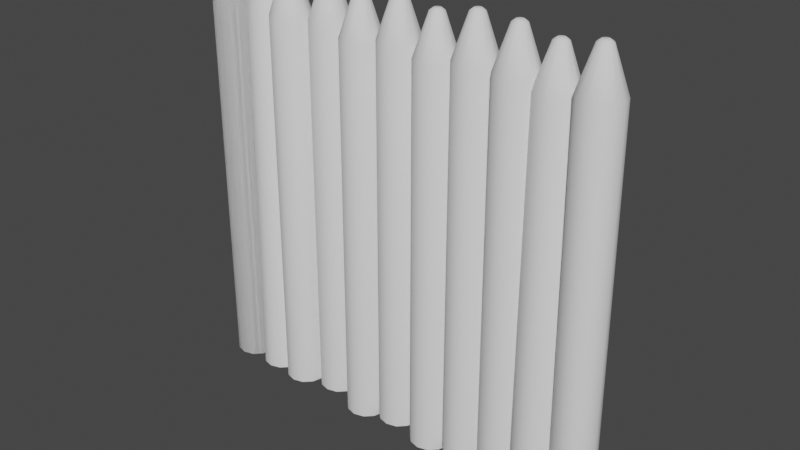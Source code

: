 # Source: Wood_Spike_Wall.blend  (saved by Blender 3.1.7; exported with 4.5.12 LTS)
import bpy
from mathutils import Matrix  # noqa: F401  (used for matrix-valued properties, if any)

bpy.ops.wm.read_factory_settings(use_empty=True)
scene = bpy.context.scene
scene.name = 'Scene'

# ---- collections
col_collection = bpy.data.collections.new('Collection'); scene.collection.children.link(col_collection)

# ---- node groups
ng_auto_smooth = bpy.data.node_groups.new('Auto Smooth', 'GeometryNodeTree')
_s = ng_auto_smooth.interface.new_socket(name='Geometry', in_out='OUTPUT', socket_type='NodeSocketGeometry')
_s = ng_auto_smooth.interface.new_socket(name='Geometry', in_out='INPUT', socket_type='NodeSocketGeometry')
_s = ng_auto_smooth.interface.new_socket(name='Angle', in_out='INPUT', socket_type='NodeSocketFloat')
_s.subtype = 'ANGLE'
_s.min_value = 0.0
_s.max_value = 3.142
ng_auto_smooth.is_modifier = True
_N = ng_auto_smooth.nodes; _L = ng_auto_smooth.links
n0 = _N.new('NodeGroupOutput'); n0.name = 'Group Output'; n0.location = (480, -100)
n1 = _N.new('NodeGroupInput'); n1.name = 'Group Input'; n1.location = (-420, -300)
n2 = _N.new('NodeGroupInput'); n2.name = 'Group Input.001'; n2.location = (-60, -100)
n3 = _N.new('GeometryNodeSetShadeSmooth'); n3.name = 'Set Shade Smooth'; n3.location = (120, -100)
n3.domain = 'EDGE'
n4 = _N.new('GeometryNodeSetShadeSmooth'); n4.name = 'Set Shade Smooth.001'; n4.location = (300, -100)
n5 = _N.new('GeometryNodeInputMeshEdgeAngle'); n5.name = 'Edge Angle'; n5.location = (-420, -220)
n6 = _N.new('GeometryNodeInputEdgeSmooth'); n6.name = 'Is Edge Smooth'; n6.location = (-60, -160)
n7 = _N.new('GeometryNodeInputShadeSmooth'); n7.name = 'Is Face Smooth'; n7.location = (-240, -340)
n8 = _N.new('FunctionNodeBooleanMath'); n8.name = 'Boolean Math'; n8.location = (-60, -220)
n9 = _N.new('FunctionNodeCompare'); n9.name = 'Compare'; n9.location = (-240, -180)
n9.operation = 'LESS_EQUAL'
_L.new(n5.outputs[0], n9.inputs[0])
_L.new(n4.outputs[0], n0.inputs[0])
_L.new(n1.outputs[1], n9.inputs[1])
_L.new(n9.outputs[0], n8.inputs[0])
_L.new(n7.outputs[0], n8.inputs[1])
_L.new(n2.outputs[0], n3.inputs[0])
_L.new(n6.outputs[0], n3.inputs[1])
_L.new(n3.outputs[0], n4.inputs[0])
_L.new(n8.outputs[0], n3.inputs[2])
n0.is_active_output = True

# ---- world
world_world = bpy.data.worlds.new('World'); scene.world = world_world
world_world.use_nodes = True; world_world.node_tree.nodes.clear()
_N = world_world.node_tree.nodes; _L = world_world.node_tree.links
n0 = _N.new('ShaderNodeOutputWorld'); n0.name = 'World Output'; n0.location = (300, 300)
n1 = _N.new('ShaderNodeBackground'); n1.name = 'Background'; n1.location = (10, 300)
n1.inputs[0].default_value = (0.05088, 0.05088, 0.05088, 1.0)
_L.new(n1.outputs[0], n0.inputs[0])
n0.is_active_output = True
world_world.color = (0.05088, 0.05088, 0.05088)
world_world.use_sun_shadow = False
world_world.sun_shadow_jitter_overblur = 0.0

# ---- meshes
me_cylinder_002 = bpy.data.meshes.new('Cylinder.002')
me_cylinder_002.from_pydata([(-9.279, 1.0, -1.0), (-9.279, 1.0, 17.48), (-8.779, 0.866, -1.0), (-8.779, 0.866, 17.48), (-8.413, 0.5, -1.0), (-8.413, 0.5, 17.48), (-8.279, -4.371e-08, -1.0), (-8.279, -4.371e-08, 17.48), (-8.413, -0.5, -1.0), (-8.413, -0.5, 17.48), (-8.779, -0.866, -1.0), (-8.779, -0.866, 17.48), (-9.279, -1.0, -1.0), (-9.279, -1.0, 17.48), (-9.779, -0.866, -1.0), (-9.779, -0.866, 17.48), (-10.15, -0.5, -1.0), (-10.15, -0.5, 17.48), (-10.28, 1.192e-08, -1.0), (-10.28, 1.192e-08, 17.48), (-10.15, 0.5, -1.0), (-10.15, 0.5, 17.48), (-9.779, 0.866, -1.0), (-9.779, 0.866, 17.48), (-9.114, 0.2872, 19.47), (-9.279, 0.3316, 19.47), (-8.992, 0.1658, 19.47), (-8.948, -3.283e-08, 19.47), (-8.992, -0.1658, 19.47), (-9.114, -0.2872, 19.47), (-9.279, -0.3316, 19.47), (-9.445, -0.2872, 19.47), (-9.566, -0.1658, 19.47), (-9.611, -1.438e-08, 19.47), (-9.566, 0.1658, 19.47), (-9.445, 0.2872, 19.47), (-9.196, 0.1449, 19.59), (-9.279, 0.1673, 19.59), (-9.134, 0.08364, 19.59), (-9.112, -2.335e-08, 19.59), (-9.134, -0.08364, 19.59), (-9.196, -0.1449, 19.59), (-9.279, -0.1673, 19.59), (-9.363, -0.1449, 19.59), (-9.424, -0.08364, 19.59), (-9.447, -1.405e-08, 19.59), (-9.424, 0.08364, 19.59), (-9.363, 0.1449, 19.59), (-9.279, 1.0, -1.0), (-9.279, 1.0, 17.48), (-8.779, 0.866, -1.0), (-8.779, 0.866, 17.48), (-8.413, 0.5, -1.0), (-8.413, 0.5, 17.48), (-8.279, -4.371e-08, -1.0), (-8.279, -4.371e-08, 17.48), (-8.413, -0.5, -1.0), (-8.413, -0.5, 17.48), (-8.779, -0.866, -1.0), (-8.779, -0.866, 17.48), (-9.279, -1.0, -1.0), (-9.279, -1.0, 17.48), (-9.779, -0.866, -1.0), (-9.779, -0.866, 17.48), (-10.15, -0.5, -1.0), (-10.15, -0.5, 17.48), (-10.28, 1.192e-08, -1.0), (-10.28, 1.192e-08, 17.48), (-10.15, 0.5, -1.0), (-10.15, 0.5, 17.48), (-9.779, 0.866, -1.0), (-9.779, 0.866, 17.48), (-9.114, 0.2872, 19.47), (-9.279, 0.3316, 19.47), (-8.992, 0.1658, 19.47), (-8.948, -3.283e-08, 19.47), (-8.992, -0.1658, 19.47), (-9.114, -0.2872, 19.47), (-9.279, -0.3316, 19.47), (-9.445, -0.2872, 19.47), (-9.566, -0.1658, 19.47), (-9.611, -1.438e-08, 19.47), (-9.566, 0.1658, 19.47), (-9.445, 0.2872, 19.47), (-7.314, 0.9687, -1.03), (-7.623, 1.535, 17.43), (-6.811, 0.8446, -1.018), (-7.12, 1.411, 17.45), (-6.438, 0.4861, -1.001), (-6.747, 1.053, 17.46), (-6.295, -0.01096, -0.9833), (-6.604, 0.5558, 17.48), (-6.419, -0.5133, -0.9699), (-6.728, 0.05354, 17.5), (-6.778, -0.8863, -0.9645), (-7.087, -0.3195, 17.5), (-7.275, -1.03, -0.9684), (-7.584, -0.4632, 17.5), (-7.778, -0.906, -0.9806), (-8.087, -0.3392, 17.48), (-8.151, -0.5474, -0.9978), (-8.46, 0.01939, 17.47), (-8.294, -0.05039, -1.016), (-8.603, 0.5164, 17.45), (-8.17, 0.4519, -1.029), (-8.479, 1.019, 17.44), (-7.811, 0.8249, -1.034), (-8.12, 1.392, 17.43), (-7.477, 0.8876, 19.46), (-7.643, 0.9288, 19.45), (-7.353, 0.7687, 19.46), (-7.305, 0.6039, 19.47), (-7.347, 0.4374, 19.47), (-7.466, 0.3137, 19.47), (-7.63, 0.266, 19.47), (-7.797, 0.3072, 19.47), (-7.921, 0.426, 19.46), (-7.968, 0.5909, 19.46), (-7.927, 0.7574, 19.45), (-7.808, 0.8811, 19.45), (-7.558, 0.7475, 19.58), (-7.642, 0.7683, 19.58), (-7.496, 0.6875, 19.58), (-7.472, 0.6044, 19.58), (-7.492, 0.5204, 19.59), (-7.552, 0.458, 19.59), (-7.636, 0.4339, 19.59), (-7.72, 0.4547, 19.59), (-7.782, 0.5147, 19.58), (-7.806, 0.5978, 19.58), (-7.785, 0.6818, 19.58), (-7.725, 0.7442, 19.58), (-5.537, 0.8513, -1.0), (-5.537, 0.8513, 17.48), (-5.037, 0.7173, -1.0), (-5.037, 0.7173, 17.48), (-4.671, 0.3513, -1.0), (-4.671, 0.3513, 17.48), (-4.537, -0.1487, -1.0), (-4.537, -0.1487, 17.48), (-4.671, -0.6487, -1.0), (-4.671, -0.6487, 17.48), (-5.037, -1.015, -1.0), (-5.037, -1.015, 17.48), (-5.537, -1.149, -1.0), (-5.537, -1.149, 17.48), (-6.037, -1.015, -1.0), (-6.037, -1.015, 17.48), (-6.403, -0.6487, -1.0), (-6.403, -0.6487, 17.48), (-6.537, -0.1487, -1.0), (-6.537, -0.1487, 17.48), (-6.403, 0.3513, -1.0), (-6.403, 0.3513, 17.48), (-6.037, 0.7173, -1.0), (-6.037, 0.7173, 17.48), (-5.371, 0.1384, 19.47), (-5.537, 0.1829, 19.47), (-5.25, 0.01707, 19.47), (-5.205, -0.1487, 19.47), (-5.25, -0.3145, 19.47), (-5.371, -0.4359, 19.47), (-5.537, -0.4803, 19.47), (-5.703, -0.4359, 19.47), (-5.824, -0.3145, 19.47), (-5.868, -0.1487, 19.47), (-5.824, 0.01707, 19.47), (-5.703, 0.1384, 19.47), (-5.453, -0.003857, 19.59), (-5.537, 0.01855, 19.59), (-5.392, -0.06509, 19.59), (-5.369, -0.1487, 19.59), (-5.392, -0.2324, 19.59), (-5.453, -0.2936, 19.59), (-5.537, -0.316, 19.59), (-5.62, -0.2936, 19.59), (-5.682, -0.2324, 19.59), (-5.704, -0.1487, 19.59), (-5.682, -0.06509, 19.59), (-5.62, -0.003857, 19.59), (-3.671, 1.324, -1.0), (-3.671, 1.324, 17.48), (-3.171, 1.19, -1.0), (-3.171, 1.19, 17.48), (-2.805, 0.8241, -1.0), (-2.805, 0.8241, 17.48), (-2.671, 0.3241, -1.0), (-2.671, 0.3241, 17.48), (-2.805, -0.1759, -1.0), (-2.805, -0.1759, 17.48), (-3.171, -0.5419, -1.0), (-3.171, -0.5419, 17.48), (-3.671, -0.6759, -1.0), (-3.671, -0.6759, 17.48), (-4.171, -0.5419, -1.0), (-4.171, -0.5419, 17.48), (-4.537, -0.1759, -1.0), (-4.537, -0.1759, 17.48), (-4.671, 0.3241, -1.0), (-4.671, 0.3241, 17.48), (-4.537, 0.8241, -1.0), (-4.537, 0.8241, 17.48), (-4.171, 1.19, -1.0), (-4.171, 1.19, 17.48), (-3.505, 0.6113, 19.47), (-3.671, 0.6557, 19.47), (-3.384, 0.4899, 19.47), (-3.339, 0.3241, 19.47), (-3.384, 0.1583, 19.47), (-3.505, 0.03695, 19.47), (-3.671, -0.007476, 19.47), (-3.837, 0.03695, 19.47), (-3.958, 0.1583, 19.47), (-4.003, 0.3241, 19.47), (-3.958, 0.4899, 19.47), (-3.837, 0.6113, 19.47), (-3.587, 0.469, 19.59), (-3.671, 0.4914, 19.59), (-3.526, 0.4078, 19.59), (-3.504, 0.3241, 19.59), (-3.526, 0.2405, 19.59), (-3.587, 0.1792, 19.59), (-3.671, 0.1568, 19.59), (-3.755, 0.1792, 19.59), (-3.816, 0.2405, 19.59), (-3.838, 0.3241, 19.59), (-3.816, 0.4078, 19.59), (-3.755, 0.469, 19.59), (-1.622, 1.0, -1.328), (-1.622, 1.0, 17.15), (-1.122, 0.866, -1.328), (-1.122, 0.866, 17.15), (-0.7565, 0.5, -1.328), (-0.7565, 0.5, 17.15), (-0.6225, -4.371e-08, -1.328), (-0.6225, -4.371e-08, 17.15), (-0.7565, -0.5, -1.328), (-0.7565, -0.5, 17.15), (-1.122, -0.866, -1.328), (-1.122, -0.866, 17.15), (-1.622, -1.0, -1.328), (-1.622, -1.0, 17.15), (-2.122, -0.866, -1.328), (-2.122, -0.866, 17.15), (-2.489, -0.5, -1.328), (-2.489, -0.5, 17.15), (-2.622, 1.192e-08, -1.328), (-2.622, 1.192e-08, 17.15), (-2.489, 0.5, -1.328), (-2.489, 0.5, 17.15), (-2.122, 0.866, -1.328), (-2.122, 0.866, 17.15), (-1.457, 0.2872, 19.15), (-1.622, 0.3316, 19.15), (-1.335, 0.1658, 19.15), (-1.291, -3.283e-08, 19.15), (-1.335, -0.1658, 19.15), (-1.457, -0.2872, 19.15), (-1.622, -0.3316, 19.15), (-1.788, -0.2872, 19.15), (-1.91, -0.1658, 19.15), (-1.954, -1.438e-08, 19.15), (-1.91, 0.1658, 19.15), (-1.788, 0.2872, 19.15), (-1.539, 0.1449, 19.27), (-1.622, 0.1673, 19.27), (-1.478, 0.08364, 19.27), (-1.455, -2.335e-08, 19.27), (-1.478, -0.08364, 19.27), (-1.539, -0.1449, 19.27), (-1.622, -0.1673, 19.27), (-1.706, -0.1449, 19.27), (-1.767, -0.08364, 19.27), (-1.79, -1.405e-08, 19.27), (-1.767, 0.08364, 19.27), (-1.706, 0.1449, 19.27), (0.3628, 1.08, -1.0), (0.3628, 1.08, 17.48), (0.8628, 0.9463, -1.0), (0.8628, 0.9463, 17.48), (1.229, 0.5802, -1.0), (1.229, 0.5802, 17.48), (1.363, 0.08025, -1.0), (1.363, 0.08025, 17.48), (1.229, -0.4198, -1.0), (1.229, -0.4198, 17.48), (0.8628, -0.7858, -1.0), (0.8628, -0.7858, 17.48), (0.3628, -0.9198, -1.0), (0.3628, -0.9198, 17.48), (-0.1372, -0.7858, -1.0), (-0.1372, -0.7858, 17.48), (-0.5033, -0.4198, -1.0), (-0.5033, -0.4198, 17.48), (-0.6372, 0.08025, -1.0), (-0.6372, 0.08025, 17.48), (-0.5033, 0.5802, -1.0), (-0.5033, 0.5802, 17.48), (-0.1372, 0.9463, -1.0), (-0.1372, 0.9463, 17.48), (0.5286, 0.3674, 19.47), (0.3628, 0.4118, 19.47), (0.6499, 0.246, 19.47), (0.6944, 0.08025, 19.47), (0.6499, -0.08555, 19.47), (0.5286, -0.2069, 19.47), (0.3628, -0.2513, 19.47), (0.197, -0.2069, 19.47), (0.07561, -0.08554, 19.47), (0.03119, 0.08025, 19.47), (0.07561, 0.246, 19.47), (0.197, 0.3674, 19.47), (0.4464, 0.2251, 19.59), (0.3628, 0.2475, 19.59), (0.5076, 0.1639, 19.59), (0.5301, 0.08025, 19.59), (0.5076, -0.00339, 19.59), (0.4464, -0.06462, 19.59), (0.3628, -0.08703, 19.59), (0.2791, -0.06462, 19.59), (0.2179, -0.00339, 19.59), (0.1955, 0.08025, 19.59), (0.2179, 0.1639, 19.59), (0.2791, 0.2251, 19.59), (2.31, 1.0, -1.355), (2.31, 1.0, 17.12), (2.81, 0.866, -1.355), (2.81, 0.866, 17.12), (3.176, 0.5, -1.355), (3.176, 0.5, 17.12), (3.31, -4.371e-08, -1.355), (3.31, -4.371e-08, 17.12), (3.176, -0.5, -1.355), (3.176, -0.5, 17.12), (2.81, -0.866, -1.355), (2.81, -0.866, 17.12), (2.31, -1.0, -1.355), (2.31, -1.0, 17.12), (1.81, -0.866, -1.355), (1.81, -0.866, 17.12), (1.444, -0.5, -1.355), (1.444, -0.5, 17.12), (1.31, 1.192e-08, -1.355), (1.31, 1.192e-08, 17.12), (1.444, 0.5, -1.355), (1.444, 0.5, 17.12), (1.81, 0.866, -1.355), (1.81, 0.866, 17.12), (2.475, 0.2872, 19.12), (2.31, 0.3316, 19.12), (2.597, 0.1658, 19.12), (2.641, -3.283e-08, 19.12), (2.597, -0.1658, 19.12), (2.475, -0.2872, 19.12), (2.31, -0.3316, 19.12), (2.144, -0.2872, 19.12), (2.023, -0.1658, 19.12), (1.978, -1.438e-08, 19.12), (2.023, 0.1658, 19.12), (2.144, 0.2872, 19.12), (2.393, 0.1449, 19.24), (2.31, 0.1673, 19.24), (2.455, 0.08364, 19.24), (2.477, -2.335e-08, 19.24), (2.455, -0.08364, 19.24), (2.393, -0.1449, 19.24), (2.31, -0.1673, 19.24), (2.226, -0.1449, 19.24), (2.165, -0.08364, 19.24), (2.142, -1.405e-08, 19.24), (2.165, 0.08364, 19.24), (2.226, 0.1449, 19.24), (4.232, 1.0, -1.0), (4.232, 1.0, 17.48), (4.732, 0.866, -1.0), (4.732, 0.866, 17.48), (5.098, 0.5, -1.0), (5.098, 0.5, 17.48), (5.232, -4.371e-08, -1.0), (5.232, -4.371e-08, 17.48), (5.098, -0.5, -1.0), (5.098, -0.5, 17.48), (4.732, -0.866, -1.0), (4.732, -0.866, 17.48), (4.232, -1.0, -1.0), (4.232, -1.0, 17.48), (3.732, -0.866, -1.0), (3.732, -0.866, 17.48), (3.366, -0.5, -1.0), (3.366, -0.5, 17.48), (3.232, 1.192e-08, -1.0), (3.232, 1.192e-08, 17.48), (3.366, 0.5, -1.0), (3.366, 0.5, 17.48), (3.732, 0.866, -1.0), (3.732, 0.866, 17.48), (4.398, 0.2872, 19.47), (4.232, 0.3316, 19.47), (4.519, 0.1658, 19.47), (4.564, -3.283e-08, 19.47), (4.519, -0.1658, 19.47), (4.398, -0.2872, 19.47), (4.232, -0.3316, 19.47), (4.066, -0.2872, 19.47), (3.945, -0.1658, 19.47), (3.9, -1.438e-08, 19.47), (3.945, 0.1658, 19.47), (4.066, 0.2872, 19.47), (4.316, 0.1449, 19.59), (4.232, 0.1673, 19.59), (4.377, 0.08364, 19.59), (4.399, -2.335e-08, 19.59), (4.377, -0.08364, 19.59), (4.316, -0.1449, 19.59), (4.232, -0.1673, 19.59), (4.148, -0.1449, 19.59), (4.087, -0.08364, 19.59), (4.065, -1.405e-08, 19.59), (4.087, 0.08364, 19.59), (4.148, 0.1449, 19.59), (6.102, 1.128, -0.9845), (6.252, 0.842, 17.49), (6.601, 0.9889, -0.9907), (6.751, 0.7032, 17.48), (6.963, 0.6194, -0.9993), (7.113, 0.3337, 17.47), (7.092, 0.1181, -1.008), (7.242, -0.1675, 17.47), (6.953, -0.3805, -1.015), (7.104, -0.6662, 17.46), (6.584, -0.7429, -1.017), (6.734, -1.029, 17.46), (6.082, -0.872, -1.015), (6.233, -1.158, 17.46), (5.584, -0.7332, -1.009), (5.734, -1.019, 17.46), (5.221, -0.3637, -1.0), (5.372, -0.6494, 17.47), (5.092, 0.1375, -0.9916), (5.243, -0.1482, 17.48), (5.231, 0.6361, -0.985), (5.381, 0.3504, 17.49), (5.601, 0.9985, -0.9824), (5.751, 0.7129, 17.49), (6.427, 0.09677, 19.47), (6.262, 0.1428, 19.48), (6.547, -0.02575, 19.47), (6.59, -0.1919, 19.47), (6.544, -0.3573, 19.47), (6.422, -0.4775, 19.46), (6.255, -0.5203, 19.47), (6.09, -0.4743, 19.47), (5.97, -0.3517, 19.47), (5.927, -0.1855, 19.47), (5.973, -0.0202, 19.48), (6.096, 0.09998, 19.48), (6.345, -0.04657, 19.59), (6.261, -0.02336, 19.59), (6.405, -0.1084, 19.59), (6.427, -0.1922, 19.59), (6.404, -0.2756, 19.59), (6.342, -0.3363, 19.59), (6.258, -0.3579, 19.59), (6.175, -0.3346, 19.59), (6.114, -0.2728, 19.59), (6.092, -0.189, 19.59), (6.116, -0.1056, 19.59), (6.177, -0.04495, 19.59), (7.935, 1.0, -1.398), (7.935, 1.0, 17.08), (8.435, 0.866, -1.398), (8.435, 0.866, 17.08), (8.801, 0.5, -1.398), (8.801, 0.5, 17.08), (8.935, -4.371e-08, -1.398), (8.935, -4.371e-08, 17.08), (8.801, -0.5, -1.398), (8.801, -0.5, 17.08), (8.435, -0.866, -1.398), (8.435, -0.866, 17.08), (7.935, -1.0, -1.398), (7.935, -1.0, 17.08), (7.435, -0.866, -1.398), (7.435, -0.866, 17.08), (7.069, -0.5, -1.398), (7.069, -0.5, 17.08), (6.935, 1.192e-08, -1.398), (6.935, 1.192e-08, 17.08), (7.069, 0.5, -1.398), (7.069, 0.5, 17.08), (7.435, 0.866, -1.398), (7.435, 0.866, 17.08), (8.101, 0.2872, 19.08), (7.935, 0.3316, 19.08), (8.223, 0.1658, 19.08), (8.267, -3.283e-08, 19.08), (8.223, -0.1658, 19.08), (8.101, -0.2872, 19.08), (7.935, -0.3316, 19.08), (7.77, -0.2872, 19.08), (7.648, -0.1658, 19.08), (7.604, -1.438e-08, 19.08), (7.648, 0.1658, 19.08), (7.77, 0.2872, 19.08), (8.019, 0.1449, 19.2), (7.935, 0.1673, 19.2), (8.08, 0.08364, 19.2), (8.103, -2.335e-08, 19.2), (8.08, -0.08364, 19.2), (8.019, -0.1449, 19.2), (7.935, -0.1673, 19.2), (7.852, -0.1449, 19.2), (7.791, -0.08364, 19.2), (7.768, -1.405e-08, 19.2), (7.791, 0.08364, 19.2), (7.852, 0.1449, 19.2), (9.925, 1.049, -0.9844), (9.888, 0.7636, 17.49), (10.42, 0.9023, -0.9857), (10.38, 0.6169, 17.49), (10.78, 0.527, -0.9907), (10.74, 0.2416, 17.48), (10.9, 0.02381, -0.9983), (10.86, -0.2616, 17.48), (10.75, -0.4725, -1.006), (10.72, -0.7579, 17.47), (10.38, -0.829, -1.012), (10.34, -1.114, 17.46), (9.874, -0.9501, -1.015), (9.837, -1.235, 17.46), (9.378, -0.8034, -1.014), (9.341, -1.089, 17.46), (9.021, -0.4281, -1.009), (8.984, -0.7135, 17.47), (8.9, 0.07511, -1.001), (8.863, -0.2103, 17.47), (9.047, 0.5714, -0.9935), (9.01, 0.286, 17.48), (9.422, 0.9279, -0.9873), (9.385, 0.6425, 17.49), (10.03, 0.01599, 19.48), (9.867, 0.06465, 19.48), (10.15, -0.1084, 19.47), (10.19, -0.2753, 19.47), (10.14, -0.4399, 19.47), (10.02, -0.5581, 19.47), (9.85, -0.5982, 19.47), (9.686, -0.5496, 19.47), (9.567, -0.4251, 19.47), (9.527, -0.2583, 19.47), (9.576, -0.0937, 19.47), (9.7, 0.0245, 19.48), (9.946, -0.126, 19.59), (9.863, -0.1014, 19.59), (10.01, -0.1888, 19.59), (10.03, -0.2729, 19.59), (10.0, -0.356, 19.59), (9.938, -0.4156, 19.59), (9.854, -0.4359, 19.59), (9.771, -0.4113, 19.59), (9.712, -0.3485, 19.59), (9.691, -0.2644, 19.59), (9.716, -0.1813, 19.59), (9.779, -0.1217, 19.59)], [], [(0, 1, 3, 2), (2, 3, 5, 4), (4, 5, 7, 6), (6, 7, 9, 8), (8, 9, 11, 10), (10, 11, 13, 12), (12, 13, 15, 14), (14, 15, 17, 16), (16, 17, 19, 18), (18, 19, 21, 20), (15, 13, 30, 31), (20, 21, 23, 22), (22, 23, 1, 0), (0, 2, 4, 6, 8, 10, 12, 14, 16, 18, 20, 22), (24, 25, 37, 36), (13, 11, 29, 30), (11, 9, 28, 29), (9, 7, 27, 28), (1, 23, 35, 25), (3, 1, 25, 24), (7, 5, 26, 27), (23, 21, 34, 35), (5, 3, 24, 26), (21, 19, 33, 34), (19, 17, 32, 33), (17, 15, 31, 32), (36, 37, 47, 46, 45, 44, 43, 42, 41, 40, 39, 38), (32, 31, 43, 44), (29, 28, 40, 41), (25, 35, 47, 37), (26, 24, 36, 38), (33, 32, 44, 45), (30, 29, 41, 42), (27, 26, 38, 39), (34, 33, 45, 46), (31, 30, 42, 43), (28, 27, 39, 40), (35, 34, 46, 47), (48, 49, 51, 50), (50, 51, 53, 52), (52, 53, 55, 54), (54, 55, 57, 56), (56, 57, 59, 58), (58, 59, 61, 60), (60, 61, 63, 62), (62, 63, 65, 64), (64, 65, 67, 66), (66, 67, 69, 68), (63, 61, 78, 79), (68, 69, 71, 70), (70, 71, 49, 48), (48, 50, 52, 54, 56, 58, 60, 62, 64, 66, 68, 70), (72, 73, 83, 82, 81, 80, 79, 78, 77, 76, 75, 74), (61, 59, 77, 78), (59, 57, 76, 77), (57, 55, 75, 76), (49, 71, 83, 73), (51, 49, 73, 72), (55, 53, 74, 75), (71, 69, 82, 83), (53, 51, 72, 74), (69, 67, 81, 82), (67, 65, 80, 81), (65, 63, 79, 80), (84, 85, 87, 86), (86, 87, 89, 88), (88, 89, 91, 90), (90, 91, 93, 92), (92, 93, 95, 94), (94, 95, 97, 96), (96, 97, 99, 98), (98, 99, 101, 100), (100, 101, 103, 102), (102, 103, 105, 104), (99, 97, 114, 115), (104, 105, 107, 106), (106, 107, 85, 84), (84, 86, 88, 90, 92, 94, 96, 98, 100, 102, 104, 106), (108, 109, 121, 120), (97, 95, 113, 114), (95, 93, 112, 113), (93, 91, 111, 112), (85, 107, 119, 109), (87, 85, 109, 108), (91, 89, 110, 111), (107, 105, 118, 119), (89, 87, 108, 110), (105, 103, 117, 118), (103, 101, 116, 117), (101, 99, 115, 116), (120, 121, 131, 130, 129, 128, 127, 126, 125, 124, 123, 122), (116, 115, 127, 128), (113, 112, 124, 125), (109, 119, 131, 121), (110, 108, 120, 122), (117, 116, 128, 129), (114, 113, 125, 126), (111, 110, 122, 123), (118, 117, 129, 130), (115, 114, 126, 127), (112, 111, 123, 124), (119, 118, 130, 131), (132, 133, 135, 134), (134, 135, 137, 136), (136, 137, 139, 138), (138, 139, 141, 140), (140, 141, 143, 142), (142, 143, 145, 144), (144, 145, 147, 146), (146, 147, 149, 148), (148, 149, 151, 150), (150, 151, 153, 152), (147, 145, 162, 163), (152, 153, 155, 154), (154, 155, 133, 132), (132, 134, 136, 138, 140, 142, 144, 146, 148, 150, 152, 154), (156, 157, 169, 168), (145, 143, 161, 162), (143, 141, 160, 161), (141, 139, 159, 160), (133, 155, 167, 157), (135, 133, 157, 156), (139, 137, 158, 159), (155, 153, 166, 167), (137, 135, 156, 158), (153, 151, 165, 166), (151, 149, 164, 165), (149, 147, 163, 164), (168, 169, 179, 178, 177, 176, 175, 174, 173, 172, 171, 170), (164, 163, 175, 176), (161, 160, 172, 173), (157, 167, 179, 169), (158, 156, 168, 170), (165, 164, 176, 177), (162, 161, 173, 174), (159, 158, 170, 171), (166, 165, 177, 178), (163, 162, 174, 175), (160, 159, 171, 172), (167, 166, 178, 179), (180, 181, 183, 182), (182, 183, 185, 184), (184, 185, 187, 186), (186, 187, 189, 188), (188, 189, 191, 190), (190, 191, 193, 192), (192, 193, 195, 194), (194, 195, 197, 196), (196, 197, 199, 198), (198, 199, 201, 200), (195, 193, 210, 211), (200, 201, 203, 202), (202, 203, 181, 180), (180, 182, 184, 186, 188, 190, 192, 194, 196, 198, 200, 202), (204, 205, 217, 216), (193, 191, 209, 210), (191, 189, 208, 209), (189, 187, 207, 208), (181, 203, 215, 205), (183, 181, 205, 204), (187, 185, 206, 207), (203, 201, 214, 215), (185, 183, 204, 206), (201, 199, 213, 214), (199, 197, 212, 213), (197, 195, 211, 212), (216, 217, 227, 226, 225, 224, 223, 222, 221, 220, 219, 218), (212, 211, 223, 224), (209, 208, 220, 221), (205, 215, 227, 217), (206, 204, 216, 218), (213, 212, 224, 225), (210, 209, 221, 222), (207, 206, 218, 219), (214, 213, 225, 226), (211, 210, 222, 223), (208, 207, 219, 220), (215, 214, 226, 227), (228, 229, 231, 230), (230, 231, 233, 232), (232, 233, 235, 234), (234, 235, 237, 236), (236, 237, 239, 238), (238, 239, 241, 240), (240, 241, 243, 242), (242, 243, 245, 244), (244, 245, 247, 246), (246, 247, 249, 248), (243, 241, 258, 259), (248, 249, 251, 250), (250, 251, 229, 228), (228, 230, 232, 234, 236, 238, 240, 242, 244, 246, 248, 250), (252, 253, 265, 264), (241, 239, 257, 258), (239, 237, 256, 257), (237, 235, 255, 256), (229, 251, 263, 253), (231, 229, 253, 252), (235, 233, 254, 255), (251, 249, 262, 263), (233, 231, 252, 254), (249, 247, 261, 262), (247, 245, 260, 261), (245, 243, 259, 260), (264, 265, 275, 274, 273, 272, 271, 270, 269, 268, 267, 266), (260, 259, 271, 272), (257, 256, 268, 269), (253, 263, 275, 265), (254, 252, 264, 266), (261, 260, 272, 273), (258, 257, 269, 270), (255, 254, 266, 267), (262, 261, 273, 274), (259, 258, 270, 271), (256, 255, 267, 268), (263, 262, 274, 275), (276, 277, 279, 278), (278, 279, 281, 280), (280, 281, 283, 282), (282, 283, 285, 284), (284, 285, 287, 286), (286, 287, 289, 288), (288, 289, 291, 290), (290, 291, 293, 292), (292, 293, 295, 294), (294, 295, 297, 296), (291, 289, 306, 307), (296, 297, 299, 298), (298, 299, 277, 276), (276, 278, 280, 282, 284, 286, 288, 290, 292, 294, 296, 298), (300, 301, 313, 312), (289, 287, 305, 306), (287, 285, 304, 305), (285, 283, 303, 304), (277, 299, 311, 301), (279, 277, 301, 300), (283, 281, 302, 303), (299, 297, 310, 311), (281, 279, 300, 302), (297, 295, 309, 310), (295, 293, 308, 309), (293, 291, 307, 308), (312, 313, 323, 322, 321, 320, 319, 318, 317, 316, 315, 314), (308, 307, 319, 320), (305, 304, 316, 317), (301, 311, 323, 313), (302, 300, 312, 314), (309, 308, 320, 321), (306, 305, 317, 318), (303, 302, 314, 315), (310, 309, 321, 322), (307, 306, 318, 319), (304, 303, 315, 316), (311, 310, 322, 323), (324, 325, 327, 326), (326, 327, 329, 328), (328, 329, 331, 330), (330, 331, 333, 332), (332, 333, 335, 334), (334, 335, 337, 336), (336, 337, 339, 338), (338, 339, 341, 340), (340, 341, 343, 342), (342, 343, 345, 344), (339, 337, 354, 355), (344, 345, 347, 346), (346, 347, 325, 324), (324, 326, 328, 330, 332, 334, 336, 338, 340, 342, 344, 346), (348, 349, 361, 360), (337, 335, 353, 354), (335, 333, 352, 353), (333, 331, 351, 352), (325, 347, 359, 349), (327, 325, 349, 348), (331, 329, 350, 351), (347, 345, 358, 359), (329, 327, 348, 350), (345, 343, 357, 358), (343, 341, 356, 357), (341, 339, 355, 356), (360, 361, 371, 370, 369, 368, 367, 366, 365, 364, 363, 362), (356, 355, 367, 368), (353, 352, 364, 365), (349, 359, 371, 361), (350, 348, 360, 362), (357, 356, 368, 369), (354, 353, 365, 366), (351, 350, 362, 363), (358, 357, 369, 370), (355, 354, 366, 367), (352, 351, 363, 364), (359, 358, 370, 371), (372, 373, 375, 374), (374, 375, 377, 376), (376, 377, 379, 378), (378, 379, 381, 380), (380, 381, 383, 382), (382, 383, 385, 384), (384, 385, 387, 386), (386, 387, 389, 388), (388, 389, 391, 390), (390, 391, 393, 392), (387, 385, 402, 403), (392, 393, 395, 394), (394, 395, 373, 372), (372, 374, 376, 378, 380, 382, 384, 386, 388, 390, 392, 394), (396, 397, 409, 408), (385, 383, 401, 402), (383, 381, 400, 401), (381, 379, 399, 400), (373, 395, 407, 397), (375, 373, 397, 396), (379, 377, 398, 399), (395, 393, 406, 407), (377, 375, 396, 398), (393, 391, 405, 406), (391, 389, 404, 405), (389, 387, 403, 404), (408, 409, 419, 418, 417, 416, 415, 414, 413, 412, 411, 410), (404, 403, 415, 416), (401, 400, 412, 413), (397, 407, 419, 409), (398, 396, 408, 410), (405, 404, 416, 417), (402, 401, 413, 414), (399, 398, 410, 411), (406, 405, 417, 418), (403, 402, 414, 415), (400, 399, 411, 412), (407, 406, 418, 419), (420, 421, 423, 422), (422, 423, 425, 424), (424, 425, 427, 426), (426, 427, 429, 428), (428, 429, 431, 430), (430, 431, 433, 432), (432, 433, 435, 434), (434, 435, 437, 436), (436, 437, 439, 438), (438, 439, 441, 440), (435, 433, 450, 451), (440, 441, 443, 442), (442, 443, 421, 420), (420, 422, 424, 426, 428, 430, 432, 434, 436, 438, 440, 442), (444, 445, 457, 456), (433, 431, 449, 450), (431, 429, 448, 449), (429, 427, 447, 448), (421, 443, 455, 445), (423, 421, 445, 444), (427, 425, 446, 447), (443, 441, 454, 455), (425, 423, 444, 446), (441, 439, 453, 454), (439, 437, 452, 453), (437, 435, 451, 452), (456, 457, 467, 466, 465, 464, 463, 462, 461, 460, 459, 458), (452, 451, 463, 464), (449, 448, 460, 461), (445, 455, 467, 457), (446, 444, 456, 458), (453, 452, 464, 465), (450, 449, 461, 462), (447, 446, 458, 459), (454, 453, 465, 466), (451, 450, 462, 463), (448, 447, 459, 460), (455, 454, 466, 467), (468, 469, 471, 470), (470, 471, 473, 472), (472, 473, 475, 474), (474, 475, 477, 476), (476, 477, 479, 478), (478, 479, 481, 480), (480, 481, 483, 482), (482, 483, 485, 484), (484, 485, 487, 486), (486, 487, 489, 488), (483, 481, 498, 499), (488, 489, 491, 490), (490, 491, 469, 468), (468, 470, 472, 474, 476, 478, 480, 482, 484, 486, 488, 490), (492, 493, 505, 504), (481, 479, 497, 498), (479, 477, 496, 497), (477, 475, 495, 496), (469, 491, 503, 493), (471, 469, 493, 492), (475, 473, 494, 495), (491, 489, 502, 503), (473, 471, 492, 494), (489, 487, 501, 502), (487, 485, 500, 501), (485, 483, 499, 500), (504, 505, 515, 514, 513, 512, 511, 510, 509, 508, 507, 506), (500, 499, 511, 512), (497, 496, 508, 509), (493, 503, 515, 505), (494, 492, 504, 506), (501, 500, 512, 513), (498, 497, 509, 510), (495, 494, 506, 507), (502, 501, 513, 514), (499, 498, 510, 511), (496, 495, 507, 508), (503, 502, 514, 515), (516, 517, 519, 518), (518, 519, 521, 520), (520, 521, 523, 522), (522, 523, 525, 524), (524, 525, 527, 526), (526, 527, 529, 528), (528, 529, 531, 530), (530, 531, 533, 532), (532, 533, 535, 534), (534, 535, 537, 536), (531, 529, 546, 547), (536, 537, 539, 538), (538, 539, 517, 516), (516, 518, 520, 522, 524, 526, 528, 530, 532, 534, 536, 538), (540, 541, 553, 552), (529, 527, 545, 546), (527, 525, 544, 545), (525, 523, 543, 544), (517, 539, 551, 541), (519, 517, 541, 540), (523, 521, 542, 543), (539, 537, 550, 551), (521, 519, 540, 542), (537, 535, 549, 550), (535, 533, 548, 549), (533, 531, 547, 548), (552, 553, 563, 562, 561, 560, 559, 558, 557, 556, 555, 554), (548, 547, 559, 560), (545, 544, 556, 557), (541, 551, 563, 553), (542, 540, 552, 554), (549, 548, 560, 561), (546, 545, 557, 558), (543, 542, 554, 555), (550, 549, 561, 562), (547, 546, 558, 559), (544, 543, 555, 556), (551, 550, 562, 563)])
me_cylinder_002.polygons.foreach_set('use_smooth', [True] * 444)
_uv = me_cylinder_002.uv_layers.new(name='UVMap')
_uv.uv.foreach_set('vector', [0.5073, 0.4999, 0.5073, 0.0501, 0.5182, 0.04958, 0.5182, 0.4994, 0.5182, 0.9993, 0.5182, 0.5495, 0.5292, 0.55, 0.5292, 0.9998, 0.5292, 0.9998, 0.5292, 0.55, 0.5418, 0.5501, 0.5418, 0.9998, 0.5418, 0.9998, 0.5418, 0.5501, 0.5528, 0.5495, 0.5528, 0.9993, 0.8637, 0.9993, 0.8637, 0.5495, 0.8747, 0.55, 0.8747, 0.9998, 0.8747, 0.9998, 0.8747, 0.55, 0.8873, 0.55, 0.8873, 0.9998, 0.8873, 0.9998, 0.8873, 0.55, 0.8983, 0.5495, 0.8983, 0.9993, 0.2418, 0.4994, 0.2418, 0.04957, 0.2528, 0.0501, 0.2528, 0.4999, 0.2528, 0.4999, 0.2528, 0.0501, 0.2654, 0.0501, 0.2654, 0.4999, 0.2654, 0.4999, 0.2654, 0.0501, 0.2764, 0.04958, 0.2764, 0.4994, 0.8983, 0.5495, 0.8873, 0.55, 0.8831, 0.5001, 0.8867, 0.4999, 0.4837, 0.4994, 0.4837, 0.04958, 0.4946, 0.0501, 0.4946, 0.4999, 0.4946, 0.4999, 0.4946, 0.0501, 0.5073, 0.0501, 0.5073, 0.4999, 0.4445, 0.5471, 0.4571, 0.5471, 0.4681, 0.5535, 0.4744, 0.5644, 0.4744, 0.5771, 0.4681, 0.588, 0.4571, 0.5943, 0.4445, 0.5943, 0.4335, 0.588, 0.4272, 0.5771, 0.4272, 0.5644, 0.4335, 0.5535, 0.1511, 0.6102, 0.1469, 0.6102, 0.1479, 0.6063, 0.1501, 0.6063, 0.8873, 0.55, 0.8747, 0.55, 0.8789, 0.5001, 0.8831, 0.5001, 0.8747, 0.55, 0.8637, 0.5495, 0.8753, 0.4999, 0.8789, 0.5001, 0.5528, 0.5495, 0.5418, 0.5501, 0.5376, 0.5001, 0.5412, 0.4999, 0.5073, 0.0501, 0.4946, 0.0501, 0.4989, 0.0001736, 0.5031, 0.0001755, 0.5182, 0.04958, 0.5073, 0.0501, 0.5031, 0.0001755, 0.5067, 1.907e-06, 0.5418, 0.5501, 0.5292, 0.55, 0.5334, 0.5001, 0.5376, 0.5001, 0.4946, 0.0501, 0.4837, 0.04958, 0.4952, 0.0, 0.4989, 0.0001736, 0.5292, 0.55, 0.5182, 0.5495, 0.5298, 0.4999, 0.5334, 0.5001, 0.2764, 0.04958, 0.2654, 0.0501, 0.2612, 0.0001736, 0.2648, 1.907e-06, 0.2654, 0.0501, 0.2528, 0.0501, 0.257, 0.0001736, 0.2612, 0.0001736, 0.2528, 0.0501, 0.2418, 0.04957, 0.2534, 0.0, 0.257, 0.0001736, 0.1501, 0.6063, 0.1479, 0.6063, 0.1461, 0.6052, 0.1451, 0.6034, 0.1451, 0.6013, 0.1461, 0.5994, 0.1479, 0.5984, 0.1501, 0.5984, 0.1519, 0.5994, 0.1529, 0.6013, 0.1529, 0.6034, 0.1519, 0.6052, 0.1433, 0.5966, 0.1469, 0.5945, 0.1479, 0.5984, 0.1461, 0.5994, 0.1547, 0.5966, 0.1568, 0.6002, 0.1529, 0.6013, 0.1519, 0.5994, 0.1469, 0.6102, 0.1433, 0.6081, 0.1461, 0.6052, 0.1479, 0.6063, 0.1547, 0.6081, 0.1511, 0.6102, 0.1501, 0.6063, 0.1519, 0.6052, 0.1412, 0.6002, 0.1433, 0.5966, 0.1461, 0.5994, 0.1451, 0.6013, 0.1511, 0.5945, 0.1547, 0.5966, 0.1519, 0.5994, 0.1501, 0.5984, 0.1568, 0.6044, 0.1547, 0.6081, 0.1519, 0.6052, 0.1529, 0.6034, 0.1412, 0.6044, 0.1412, 0.6002, 0.1451, 0.6013, 0.1451, 0.6034, 0.1469, 0.5945, 0.1511, 0.5945, 0.1501, 0.5984, 0.1479, 0.5984, 0.1568, 0.6002, 0.1568, 0.6044, 0.1529, 0.6034, 0.1529, 0.6013, 0.1433, 0.6081, 0.1412, 0.6044, 0.1451, 0.6034, 0.1461, 0.6052, 0.5418, 0.4999, 0.5418, 0.0501, 0.5528, 0.04958, 0.5528, 0.4994, 0.691, 0.9993, 0.691, 0.5495, 0.7019, 0.55, 0.7019, 0.9998, 0.7019, 0.9998, 0.7019, 0.55, 0.7146, 0.5501, 0.7146, 0.9998, 0.7146, 0.9998, 0.7146, 0.5501, 0.7255, 0.5495, 0.7255, 0.9993, 0.8983, 0.9993, 0.8983, 0.5495, 0.9092, 0.55, 0.9092, 0.9998, 0.9092, 0.9998, 0.9092, 0.55, 0.9219, 0.55, 0.9219, 0.9998, 0.9219, 0.9998, 0.9219, 0.55, 0.9328, 0.5495, 0.9328, 0.9993, 0.3455, 0.4994, 0.3455, 0.04957, 0.3564, 0.0501, 0.3564, 0.4999, 0.3564, 0.4999, 0.3564, 0.0501, 0.3691, 0.0501, 0.3691, 0.4999, 0.3691, 0.4999, 0.3691, 0.0501, 0.38, 0.04958, 0.38, 0.4994, 0.9328, 0.5495, 0.9219, 0.55, 0.9177, 0.5001, 0.9213, 0.4999, 0.5182, 0.4994, 0.5182, 0.04958, 0.5292, 0.0501, 0.5292, 0.4999, 0.5292, 0.4999, 0.5292, 0.0501, 0.5418, 0.0501, 0.5418, 0.4999, 0.4209, 0.5408, 0.4099, 0.5471, 0.3973, 0.5471, 0.3863, 0.5408, 0.38, 0.5299, 0.38, 0.5172, 0.3863, 0.5063, 0.3973, 0.4999, 0.4099, 0.4999, 0.4209, 0.5063, 0.4272, 0.5172, 0.4272, 0.5299, 0.06336, 0.6098, 0.05917, 0.6098, 0.05554, 0.6077, 0.05344, 0.6041, 0.05344, 0.5999, 0.05554, 0.5963, 0.05917, 0.5942, 0.06336, 0.5942, 0.06699, 0.5963, 0.06909, 0.5999, 0.06909, 0.6041, 0.06699, 0.6077, 0.9219, 0.55, 0.9092, 0.55, 0.9135, 0.5001, 0.9177, 0.5001, 0.9092, 0.55, 0.8983, 0.5495, 0.9098, 0.4999, 0.9135, 0.5001, 0.7255, 0.5495, 0.7146, 0.5501, 0.7104, 0.5001, 0.714, 0.4999, 0.5418, 0.0501, 0.5292, 0.0501, 0.5334, 0.0001736, 0.5376, 0.0001755, 0.5528, 0.04958, 0.5418, 0.0501, 0.5376, 0.0001755, 0.5412, 1.907e-06, 0.7146, 0.5501, 0.7019, 0.55, 0.7062, 0.5001, 0.7104, 0.5001, 0.5292, 0.0501, 0.5182, 0.04958, 0.5298, 0.0, 0.5334, 0.0001736, 0.7019, 0.55, 0.691, 0.5495, 0.7025, 0.4999, 0.7062, 0.5001, 0.38, 0.04958, 0.3691, 0.0501, 0.3649, 0.0001736, 0.3685, 1.907e-06, 0.3691, 0.0501, 0.3564, 0.0501, 0.3607, 0.0001736, 0.3649, 0.0001736, 0.3564, 0.0501, 0.3455, 0.04957, 0.357, 0.0, 0.3607, 0.0001736, 0.3689, 0.9988, 0.3689, 0.5505, 0.38, 0.5498, 0.38, 0.9981, 0.1382, 0.4996, 0.1382, 0.0495, 0.149, 0.05, 0.149, 0.5001, 0.149, 0.5001, 0.149, 0.05, 0.1616, 0.05002, 0.1616, 0.5001, 0.1616, 0.5001, 0.1616, 0.05002, 0.1727, 0.04956, 0.1727, 0.4997, 0.03454, 0.0003371, 0.03454, 0.4512, 0.02372, 0.4508, 0.02372, 1.276e-05, 0.02372, 1.276e-05, 0.02372, 0.4508, 0.01108, 0.4508, 0.01108, 0.0, 0.01108, 0.0, 0.01108, 0.4508, 0.0, 0.4511, 0.0, 0.0003023, 0.2764, 0.9991, 0.2764, 0.5496, 0.2872, 0.5502, 0.2872, 0.9997, 0.2872, 0.9997, 0.2872, 0.5502, 0.2999, 0.5502, 0.2999, 0.9997, 0.2999, 0.9997, 0.2999, 0.5502, 0.3109, 0.5496, 0.3109, 0.9991, 0.0, 0.4511, 0.01108, 0.4508, 0.01498, 0.5003, 0.01131, 0.5004, 0.3455, 0.998, 0.3455, 0.5497, 0.3563, 0.5505, 0.3563, 0.9988, 0.3563, 0.9988, 0.3563, 0.5505, 0.3689, 0.5505, 0.3689, 0.9988, 0.4272, 0.6116, 0.4335, 0.6007, 0.4445, 0.5943, 0.4571, 0.5943, 0.4681, 0.6007, 0.4744, 0.6116, 0.4744, 0.6243, 0.4681, 0.6352, 0.4571, 0.6415, 0.4445, 0.6415, 0.4335, 0.6352, 0.4272, 0.6243, 0.08683, 0.6082, 0.08474, 0.6046, 0.08851, 0.6035, 0.08957, 0.6053, 0.01108, 0.4508, 0.02372, 0.4508, 0.01918, 0.5004, 0.01498, 0.5003, 0.02372, 0.4508, 0.03454, 0.4512, 0.02276, 0.5005, 0.01918, 0.5004, 0.1727, 0.04956, 0.1616, 0.05002, 0.1578, 0.0001717, 0.1614, 2.098e-05, 0.3689, 0.5505, 0.3563, 0.5505, 0.3608, 0.5002, 0.365, 0.5002, 0.38, 0.5498, 0.3689, 0.5505, 0.365, 0.5002, 0.3687, 0.5, 0.1616, 0.05002, 0.149, 0.05, 0.1536, 0.0001659, 0.1578, 0.0001717, 0.3563, 0.5505, 0.3455, 0.5497, 0.3573, 0.4999, 0.3608, 0.5002, 0.149, 0.05, 0.1382, 0.0495, 0.15, 0.0, 0.1536, 0.0001659, 0.3109, 0.5496, 0.2999, 0.5502, 0.2959, 0.5001, 0.2996, 0.5, 0.2999, 0.5502, 0.2872, 0.5502, 0.2917, 0.5001, 0.2959, 0.5001, 0.2872, 0.5502, 0.2764, 0.5496, 0.2881, 0.4999, 0.2917, 0.5001, 0.08957, 0.6053, 0.08851, 0.6035, 0.08852, 0.6014, 0.08957, 0.5995, 0.0914, 0.5985, 0.09352, 0.5985, 0.09535, 0.5995, 0.09641, 0.6014, 0.09641, 0.6035, 0.09535, 0.6053, 0.09352, 0.6064, 0.0914, 0.6064, 0.09466, 0.5946, 0.09829, 0.5967, 0.09535, 0.5995, 0.09352, 0.5985, 0.1004, 0.6046, 0.09828, 0.6082, 0.09535, 0.6053, 0.09641, 0.6035, 0.08474, 0.6046, 0.08474, 0.6004, 0.08852, 0.6014, 0.08851, 0.6035, 0.09046, 0.6103, 0.08683, 0.6082, 0.08957, 0.6053, 0.0914, 0.6064, 0.09047, 0.5946, 0.09466, 0.5946, 0.09352, 0.5985, 0.0914, 0.5985, 0.1004, 0.6004, 0.1004, 0.6046, 0.09641, 0.6035, 0.09641, 0.6014, 0.09465, 0.6103, 0.09046, 0.6103, 0.0914, 0.6064, 0.09352, 0.6064, 0.08684, 0.5967, 0.09047, 0.5946, 0.0914, 0.5985, 0.08957, 0.5995, 0.09829, 0.5967, 0.1004, 0.6004, 0.09641, 0.6014, 0.09535, 0.5995, 0.09828, 0.6082, 0.09465, 0.6103, 0.09352, 0.6064, 0.09535, 0.6053, 0.08474, 0.6004, 0.08684, 0.5967, 0.08957, 0.5995, 0.08852, 0.6014, 0.6455, 0.4999, 0.6455, 0.0501, 0.6564, 0.04958, 0.6564, 0.4994, 0.6564, 0.9993, 0.6564, 0.5495, 0.6674, 0.55, 0.6674, 0.9998, 0.6674, 0.9998, 0.6674, 0.55, 0.68, 0.5501, 0.68, 0.9998, 0.68, 0.9998, 0.68, 0.5501, 0.691, 0.5495, 0.691, 0.9993, 0.7946, 0.4994, 0.7946, 0.04958, 0.8056, 0.05011, 0.8056, 0.4999, 0.8056, 0.4999, 0.8056, 0.05011, 0.8182, 0.05011, 0.8182, 0.4999, 0.8182, 0.4999, 0.8182, 0.05011, 0.8292, 0.04958, 0.8292, 0.4994, 0.2073, 0.4994, 0.2073, 0.04957, 0.2182, 0.0501, 0.2182, 0.4999, 0.2182, 0.4999, 0.2182, 0.0501, 0.2309, 0.0501, 0.2309, 0.4999, 0.2309, 0.4999, 0.2309, 0.0501, 0.2418, 0.04958, 0.2418, 0.4994, 0.8292, 0.04958, 0.8182, 0.05011, 0.814, 0.0001755, 0.8176, 1.907e-06, 0.6219, 0.4994, 0.6219, 0.04958, 0.6328, 0.0501, 0.6328, 0.4999, 0.6328, 0.4999, 0.6328, 0.0501, 0.6455, 0.0501, 0.6455, 0.4999, 0.4571, 0.4999, 0.4681, 0.5063, 0.4744, 0.5172, 0.4744, 0.5299, 0.4681, 0.5408, 0.4571, 0.5471, 0.4445, 0.5471, 0.4335, 0.5408, 0.4272, 0.5299, 0.4272, 0.5172, 0.4335, 0.5063, 0.4445, 0.4999, 0.06336, 0.5316, 0.05917, 0.5316, 0.06021, 0.5277, 0.06233, 0.5277, 0.8182, 0.05011, 0.8056, 0.05011, 0.8098, 0.0001755, 0.814, 0.0001755, 0.8056, 0.05011, 0.7946, 0.04958, 0.8062, 0.0, 0.8098, 0.0001755, 0.691, 0.5495, 0.68, 0.5501, 0.6758, 0.5001, 0.6794, 0.4999, 0.6455, 0.0501, 0.6328, 0.0501, 0.6371, 0.0001736, 0.6413, 0.0001755, 0.6564, 0.04958, 0.6455, 0.0501, 0.6413, 0.0001755, 0.6449, 1.907e-06, 0.68, 0.5501, 0.6674, 0.55, 0.6716, 0.5001, 0.6758, 0.5001, 0.6328, 0.0501, 0.6219, 0.04958, 0.6334, 0.0, 0.6371, 0.0001736, 0.6674, 0.55, 0.6564, 0.5495, 0.668, 0.4999, 0.6716, 0.5001, 0.2418, 0.04958, 0.2309, 0.0501, 0.2267, 0.0001736, 0.2303, 1.907e-06, 0.2309, 0.0501, 0.2182, 0.0501, 0.2225, 0.0001736, 0.2267, 0.0001736, 0.2182, 0.0501, 0.2073, 0.04957, 0.2188, 0.0, 0.2225, 0.0001736, 0.06233, 0.5277, 0.06021, 0.5277, 0.05838, 0.5266, 0.05732, 0.5248, 0.05732, 0.5227, 0.05838, 0.5209, 0.06021, 0.5198, 0.06233, 0.5198, 0.06416, 0.5209, 0.06522, 0.5227, 0.06522, 0.5248, 0.06416, 0.5266, 0.05554, 0.518, 0.05917, 0.5159, 0.06021, 0.5198, 0.05838, 0.5209, 0.067, 0.518, 0.06909, 0.5216, 0.06522, 0.5227, 0.06416, 0.5209, 0.05917, 0.5316, 0.05554, 0.5295, 0.05838, 0.5266, 0.06021, 0.5277, 0.067, 0.5295, 0.06336, 0.5316, 0.06233, 0.5277, 0.06416, 0.5266, 0.05344, 0.5216, 0.05554, 0.518, 0.05838, 0.5209, 0.05732, 0.5227, 0.06336, 0.5159, 0.067, 0.518, 0.06416, 0.5209, 0.06233, 0.5198, 0.06909, 0.5258, 0.067, 0.5295, 0.06416, 0.5266, 0.06522, 0.5248, 0.05344, 0.5258, 0.05344, 0.5216, 0.05732, 0.5227, 0.05732, 0.5248, 0.05917, 0.5159, 0.06336, 0.5159, 0.06233, 0.5198, 0.06021, 0.5198, 0.06909, 0.5216, 0.06909, 0.5258, 0.06522, 0.5248, 0.06522, 0.5227, 0.05554, 0.5295, 0.05344, 0.5258, 0.05732, 0.5248, 0.05838, 0.5266, 0.6109, 0.4999, 0.6109, 0.0501, 0.6219, 0.04958, 0.6219, 0.4994, 0.5873, 0.9993, 0.5873, 0.5495, 0.5983, 0.55, 0.5983, 0.9998, 0.5983, 0.9998, 0.5983, 0.55, 0.6109, 0.5501, 0.6109, 0.9998, 0.6109, 0.9998, 0.6109, 0.5501, 0.6219, 0.5495, 0.6219, 0.9993, 0.8983, 0.4994, 0.8983, 0.04958, 0.9092, 0.05011, 0.9092, 0.4999, 0.9092, 0.4999, 0.9092, 0.05011, 0.9219, 0.05011, 0.9219, 0.4999, 0.9219, 0.4999, 0.9219, 0.05011, 0.9328, 0.04958, 0.9328, 0.4994, 0.2764, 0.4994, 0.2764, 0.04957, 0.2873, 0.0501, 0.2873, 0.4999, 0.2873, 0.4999, 0.2873, 0.0501, 0.3, 0.0501, 0.3, 0.4999, 0.3, 0.4999, 0.3, 0.0501, 0.3109, 0.04958, 0.3109, 0.4994, 0.9328, 0.04958, 0.9219, 0.05011, 0.9177, 0.0001755, 0.9213, 1.907e-06, 0.5873, 0.4994, 0.5873, 0.04958, 0.5983, 0.0501, 0.5983, 0.4999, 0.5983, 0.4999, 0.5983, 0.0501, 0.6109, 0.0501, 0.6109, 0.4999, 0.1318, 0.5536, 0.1428, 0.5473, 0.1554, 0.5473, 0.1664, 0.5536, 0.1727, 0.5646, 0.1727, 0.5772, 0.1664, 0.5882, 0.1554, 0.5945, 0.1428, 0.5945, 0.1318, 0.5882, 0.1255, 0.5772, 0.1255, 0.5646, 0.05554, 0.5806, 0.05917, 0.5785, 0.06021, 0.5824, 0.05837, 0.5835, 0.9219, 0.05011, 0.9092, 0.05011, 0.9135, 0.0001755, 0.9177, 0.0001755, 0.9092, 0.05011, 0.8983, 0.04958, 0.9098, 0.0, 0.9135, 0.0001755, 0.6219, 0.5495, 0.6109, 0.5501, 0.6067, 0.5001, 0.6103, 0.4999, 0.6109, 0.0501, 0.5983, 0.0501, 0.6025, 0.0001736, 0.6067, 0.0001755, 0.6219, 0.04958, 0.6109, 0.0501, 0.6067, 0.0001755, 0.6103, 1.907e-06, 0.6109, 0.5501, 0.5983, 0.55, 0.6025, 0.5001, 0.6067, 0.5001, 0.5983, 0.0501, 0.5873, 0.04958, 0.5989, 0.0, 0.6025, 0.0001736, 0.5983, 0.55, 0.5873, 0.5495, 0.5989, 0.4999, 0.6025, 0.5001, 0.3109, 0.04958, 0.3, 0.0501, 0.2958, 0.0001736, 0.2994, 1.907e-06, 0.3, 0.0501, 0.2873, 0.0501, 0.2916, 0.0001736, 0.2958, 0.0001736, 0.2873, 0.0501, 0.2764, 0.04957, 0.2879, 0.0, 0.2916, 0.0001736, 0.05837, 0.5835, 0.06021, 0.5824, 0.06232, 0.5824, 0.06415, 0.5835, 0.06521, 0.5853, 0.06521, 0.5874, 0.06415, 0.5892, 0.06232, 0.5903, 0.06021, 0.5903, 0.05837, 0.5892, 0.05732, 0.5874, 0.05732, 0.5853, 0.06909, 0.5884, 0.06699, 0.5921, 0.06415, 0.5892, 0.06521, 0.5874, 0.05917, 0.5942, 0.05554, 0.5921, 0.05837, 0.5892, 0.06021, 0.5903, 0.05917, 0.5785, 0.06336, 0.5785, 0.06232, 0.5824, 0.06021, 0.5824, 0.05344, 0.5842, 0.05554, 0.5806, 0.05837, 0.5835, 0.05732, 0.5853, 0.06909, 0.5842, 0.06909, 0.5884, 0.06521, 0.5874, 0.06521, 0.5853, 0.06336, 0.5942, 0.05917, 0.5942, 0.06021, 0.5903, 0.06232, 0.5903, 0.05344, 0.5884, 0.05344, 0.5842, 0.05732, 0.5853, 0.05732, 0.5874, 0.06699, 0.5806, 0.06909, 0.5842, 0.06521, 0.5853, 0.06415, 0.5835, 0.06699, 0.5921, 0.06336, 0.5942, 0.06232, 0.5903, 0.06415, 0.5892, 0.05554, 0.5921, 0.05344, 0.5884, 0.05732, 0.5874, 0.05837, 0.5892, 0.06336, 0.5785, 0.06699, 0.5806, 0.06415, 0.5835, 0.06232, 0.5824, 0.68, 0.4999, 0.68, 0.0501, 0.691, 0.04958, 0.691, 0.4994, 0.4837, 0.9993, 0.4837, 0.5495, 0.4946, 0.55, 0.4946, 0.9998, 0.4946, 0.9998, 0.4946, 0.55, 0.5073, 0.5501, 0.5073, 0.9998, 0.5073, 0.9998, 0.5073, 0.5501, 0.5182, 0.5495, 0.5182, 0.9993, 0.8637, 0.4994, 0.8637, 0.04958, 0.8747, 0.05011, 0.8747, 0.4999, 0.8747, 0.4999, 0.8747, 0.05011, 0.8873, 0.05011, 0.8873, 0.4999, 0.8873, 0.4999, 0.8873, 0.05011, 0.8983, 0.04958, 0.8983, 0.4994, 0.3109, 0.4994, 0.3109, 0.04957, 0.3219, 0.0501, 0.3219, 0.4999, 0.3219, 0.4999, 0.3219, 0.0501, 0.3345, 0.0501, 0.3345, 0.4999, 0.3345, 0.4999, 0.3345, 0.0501, 0.3455, 0.04958, 0.3455, 0.4994, 0.8983, 0.04958, 0.8873, 0.05011, 0.8831, 0.0001755, 0.8867, 1.907e-06, 0.6564, 0.4994, 0.6564, 0.04958, 0.6674, 0.0501, 0.6674, 0.4999, 0.6674, 0.4999, 0.6674, 0.0501, 0.68, 0.0501, 0.68, 0.4999, 0.08637, 0.5002, 0.09901, 0.5002, 0.11, 0.5066, 0.1163, 0.5175, 0.1163, 0.5302, 0.11, 0.5411, 0.09901, 0.5474, 0.08637, 0.5474, 0.07541, 0.5411, 0.06909, 0.5302, 0.06909, 0.5175, 0.07541, 0.5066, 0.05917, 0.5472, 0.05554, 0.5451, 0.05838, 0.5423, 0.06021, 0.5433, 0.8873, 0.05011, 0.8747, 0.05011, 0.8789, 0.0001755, 0.8831, 0.0001755, 0.8747, 0.05011, 0.8637, 0.04958, 0.8753, 0.0, 0.8789, 0.0001755, 0.5182, 0.5495, 0.5073, 0.5501, 0.5031, 0.5001, 0.5067, 0.4999, 0.68, 0.0501, 0.6674, 0.0501, 0.6716, 0.0001736, 0.6758, 0.0001755, 0.691, 0.04958, 0.68, 0.0501, 0.6758, 0.0001755, 0.6794, 1.907e-06, 0.5073, 0.5501, 0.4946, 0.55, 0.4989, 0.5001, 0.5031, 0.5001, 0.6674, 0.0501, 0.6564, 0.04958, 0.668, 0.0, 0.6716, 0.0001736, 0.4946, 0.55, 0.4837, 0.5495, 0.4952, 0.4999, 0.4989, 0.5001, 0.3455, 0.04958, 0.3345, 0.0501, 0.3303, 0.0001736, 0.3339, 1.907e-06, 0.3345, 0.0501, 0.3219, 0.0501, 0.3261, 0.0001736, 0.3303, 0.0001736, 0.3219, 0.0501, 0.3109, 0.04957, 0.3225, 0.0, 0.3261, 0.0001736, 0.06021, 0.5433, 0.05838, 0.5423, 0.05732, 0.5405, 0.05732, 0.5383, 0.05838, 0.5365, 0.06021, 0.5354, 0.06233, 0.5354, 0.06416, 0.5365, 0.06522, 0.5383, 0.06522, 0.5405, 0.06416, 0.5423, 0.06233, 0.5433, 0.05917, 0.5316, 0.06336, 0.5316, 0.06233, 0.5354, 0.06021, 0.5354, 0.06909, 0.5373, 0.06909, 0.5415, 0.06522, 0.5405, 0.06522, 0.5383, 0.05554, 0.5451, 0.05344, 0.5415, 0.05732, 0.5405, 0.05838, 0.5423, 0.06336, 0.5472, 0.05917, 0.5472, 0.06021, 0.5433, 0.06233, 0.5433, 0.05554, 0.5337, 0.05917, 0.5316, 0.06021, 0.5354, 0.05838, 0.5365, 0.06699, 0.5337, 0.06909, 0.5373, 0.06522, 0.5383, 0.06416, 0.5365, 0.06699, 0.5451, 0.06336, 0.5472, 0.06233, 0.5433, 0.06416, 0.5423, 0.05344, 0.5373, 0.05554, 0.5337, 0.05838, 0.5365, 0.05732, 0.5383, 0.06336, 0.5316, 0.06699, 0.5337, 0.06416, 0.5365, 0.06233, 0.5354, 0.06909, 0.5415, 0.06699, 0.5451, 0.06416, 0.5423, 0.06522, 0.5405, 0.05344, 0.5415, 0.05344, 0.5373, 0.05732, 0.5383, 0.05732, 0.5405, 0.7146, 0.4999, 0.7146, 0.0501, 0.7255, 0.04958, 0.7255, 0.4994, 0.7255, 0.9993, 0.7255, 0.5495, 0.7365, 0.55, 0.7365, 0.9998, 0.7365, 0.9998, 0.7365, 0.55, 0.7491, 0.5501, 0.7491, 0.9998, 0.7491, 0.9998, 0.7491, 0.5501, 0.7601, 0.5495, 0.7601, 0.9993, 0.8292, 0.9993, 0.8292, 0.5495, 0.8401, 0.55, 0.8401, 0.9998, 0.8401, 0.9998, 0.8401, 0.55, 0.8528, 0.55, 0.8528, 0.9998, 0.8528, 0.9998, 0.8528, 0.55, 0.8637, 0.5495, 0.8637, 0.9993, 0.4146, 0.4994, 0.4146, 0.04957, 0.4255, 0.0501, 0.4255, 0.4999, 0.4255, 0.4999, 0.4255, 0.0501, 0.4382, 0.0501, 0.4382, 0.4999, 0.4382, 0.4999, 0.4382, 0.0501, 0.4491, 0.04958, 0.4491, 0.4994, 0.8637, 0.5495, 0.8528, 0.55, 0.8486, 0.5001, 0.8522, 0.4999, 0.691, 0.4994, 0.691, 0.04958, 0.7019, 0.0501, 0.7019, 0.4999, 0.7019, 0.4999, 0.7019, 0.0501, 0.7146, 0.0501, 0.7146, 0.4999, 0.3973, 0.5943, 0.3863, 0.588, 0.38, 0.5771, 0.38, 0.5644, 0.3863, 0.5535, 0.3973, 0.5471, 0.4099, 0.5471, 0.4209, 0.5535, 0.4272, 0.5644, 0.4272, 0.5771, 0.4209, 0.588, 0.4099, 0.5943, 0.06699, 0.5608, 0.06336, 0.5629, 0.06233, 0.559, 0.06416, 0.5579, 0.8528, 0.55, 0.8401, 0.55, 0.8444, 0.5001, 0.8486, 0.5001, 0.8401, 0.55, 0.8292, 0.5495, 0.8407, 0.4999, 0.8444, 0.5001, 0.7601, 0.5495, 0.7491, 0.5501, 0.7449, 0.5001, 0.7485, 0.4999, 0.7146, 0.0501, 0.7019, 0.0501, 0.7062, 0.0001736, 0.7104, 0.0001755, 0.7255, 0.04958, 0.7146, 0.0501, 0.7104, 0.0001755, 0.714, 1.907e-06, 0.7491, 0.5501, 0.7365, 0.55, 0.7407, 0.5001, 0.7449, 0.5001, 0.7019, 0.0501, 0.691, 0.04958, 0.7025, 0.0, 0.7062, 0.0001736, 0.7365, 0.55, 0.7255, 0.5495, 0.7371, 0.4999, 0.7407, 0.5001, 0.4491, 0.04958, 0.4382, 0.0501, 0.434, 0.0001736, 0.4376, 1.907e-06, 0.4382, 0.0501, 0.4255, 0.0501, 0.4298, 0.0001736, 0.434, 0.0001736, 0.4255, 0.0501, 0.4146, 0.04957, 0.4261, 0.0, 0.4298, 0.0001736, 0.06416, 0.5579, 0.06233, 0.559, 0.06021, 0.559, 0.05838, 0.5579, 0.05732, 0.5561, 0.05732, 0.554, 0.05838, 0.5522, 0.06021, 0.5511, 0.06233, 0.5511, 0.06416, 0.5522, 0.06522, 0.554, 0.06522, 0.5561, 0.05344, 0.5529, 0.05554, 0.5493, 0.05838, 0.5522, 0.05732, 0.554, 0.06336, 0.5472, 0.06699, 0.5493, 0.06416, 0.5522, 0.06233, 0.5511, 0.06336, 0.5629, 0.05917, 0.5629, 0.06021, 0.559, 0.06233, 0.559, 0.06909, 0.5571, 0.06699, 0.5608, 0.06416, 0.5579, 0.06522, 0.5561, 0.05344, 0.5571, 0.05344, 0.5529, 0.05732, 0.554, 0.05732, 0.5561, 0.05917, 0.5472, 0.06336, 0.5472, 0.06233, 0.5511, 0.06021, 0.5511, 0.06909, 0.5529, 0.06909, 0.5571, 0.06522, 0.5561, 0.06522, 0.554, 0.05554, 0.5608, 0.05344, 0.5571, 0.05732, 0.5561, 0.05838, 0.5579, 0.05554, 0.5493, 0.05917, 0.5472, 0.06021, 0.5511, 0.05838, 0.5522, 0.06699, 0.5493, 0.06909, 0.5529, 0.06522, 0.554, 0.06416, 0.5522, 0.05917, 0.5629, 0.05554, 0.5608, 0.05838, 0.5579, 0.06021, 0.559, 0.7837, 0.4999, 0.7837, 0.0501, 0.7946, 0.04958, 0.7946, 0.4994, 0.5528, 0.9993, 0.5528, 0.5495, 0.5637, 0.55, 0.5637, 0.9998, 0.5637, 0.9998, 0.5637, 0.55, 0.5764, 0.5501, 0.5764, 0.9998, 0.5764, 0.9998, 0.5764, 0.5501, 0.5873, 0.5495, 0.5873, 0.9993, 0.7946, 0.9993, 0.7946, 0.5495, 0.8056, 0.55, 0.8056, 0.9998, 0.8056, 0.9998, 0.8056, 0.55, 0.8182, 0.55, 0.8182, 0.9998, 0.8182, 0.9998, 0.8182, 0.55, 0.8292, 0.5495, 0.8292, 0.9993, 0.4491, 0.4994, 0.4491, 0.04957, 0.4601, 0.0501, 0.4601, 0.4999, 0.4601, 0.4999, 0.4601, 0.0501, 0.4727, 0.0501, 0.4727, 0.4999, 0.4727, 0.4999, 0.4727, 0.0501, 0.4837, 0.04958, 0.4837, 0.4994, 0.8292, 0.5495, 0.8182, 0.55, 0.814, 0.5001, 0.8176, 0.4999, 0.7601, 0.4994, 0.7601, 0.04958, 0.771, 0.0501, 0.771, 0.4999, 0.771, 0.4999, 0.771, 0.0501, 0.7837, 0.0501, 0.7837, 0.4999, 0.08637, 0.5946, 0.07541, 0.5883, 0.06909, 0.5774, 0.06909, 0.5647, 0.07541, 0.5538, 0.08637, 0.5474, 0.09901, 0.5474, 0.11, 0.5538, 0.1163, 0.5647, 0.1163, 0.5774, 0.11, 0.5883, 0.09901, 0.5946, 0.05554, 0.565, 0.05917, 0.5629, 0.06021, 0.5667, 0.05837, 0.5678, 0.8182, 0.55, 0.8056, 0.55, 0.8098, 0.5001, 0.814, 0.5001, 0.8056, 0.55, 0.7946, 0.5495, 0.8062, 0.4999, 0.8098, 0.5001, 0.5873, 0.5495, 0.5764, 0.5501, 0.5722, 0.5001, 0.5758, 0.4999, 0.7837, 0.0501, 0.771, 0.0501, 0.7753, 0.0001736, 0.7795, 0.0001755, 0.7946, 0.04958, 0.7837, 0.0501, 0.7795, 0.0001755, 0.7831, 1.907e-06, 0.5764, 0.5501, 0.5637, 0.55, 0.568, 0.5001, 0.5722, 0.5001, 0.771, 0.0501, 0.7601, 0.04958, 0.7716, 0.0, 0.7753, 0.0001736, 0.5637, 0.55, 0.5528, 0.5495, 0.5643, 0.4999, 0.568, 0.5001, 0.4837, 0.04958, 0.4727, 0.0501, 0.4685, 0.0001736, 0.4721, 1.907e-06, 0.4727, 0.0501, 0.4601, 0.0501, 0.4643, 0.0001736, 0.4685, 0.0001736, 0.4601, 0.0501, 0.4491, 0.04957, 0.4607, 0.0, 0.4643, 0.0001736, 0.05837, 0.5678, 0.06021, 0.5667, 0.06232, 0.5667, 0.06415, 0.5678, 0.06521, 0.5696, 0.06521, 0.5718, 0.06415, 0.5736, 0.06232, 0.5746, 0.06021, 0.5746, 0.05837, 0.5736, 0.05732, 0.5718, 0.05732, 0.5696, 0.06909, 0.5728, 0.06699, 0.5764, 0.06415, 0.5736, 0.06521, 0.5718, 0.05917, 0.5785, 0.05554, 0.5764, 0.05837, 0.5736, 0.06021, 0.5746, 0.05917, 0.5629, 0.06336, 0.5629, 0.06232, 0.5667, 0.06021, 0.5667, 0.05344, 0.5686, 0.05554, 0.565, 0.05837, 0.5678, 0.05732, 0.5696, 0.06909, 0.5686, 0.06909, 0.5728, 0.06521, 0.5718, 0.06521, 0.5696, 0.06336, 0.5785, 0.05917, 0.5785, 0.06021, 0.5746, 0.06232, 0.5746, 0.05344, 0.5728, 0.05344, 0.5686, 0.05732, 0.5696, 0.05732, 0.5718, 0.06699, 0.565, 0.06909, 0.5686, 0.06521, 0.5696, 0.06415, 0.5678, 0.06699, 0.5764, 0.06336, 0.5785, 0.06232, 0.5746, 0.06415, 0.5736, 0.05554, 0.5764, 0.05344, 0.5728, 0.05732, 0.5718, 0.05837, 0.5736, 0.06336, 0.5629, 0.06699, 0.565, 0.06415, 0.5678, 0.06232, 0.5667, 0.7491, 0.4999, 0.7491, 0.0501, 0.7601, 0.04958, 0.7601, 0.4994, 0.6219, 0.9993, 0.6219, 0.5495, 0.6328, 0.55, 0.6328, 0.9998, 0.6328, 0.9998, 0.6328, 0.55, 0.6455, 0.5501, 0.6455, 0.9998, 0.6455, 0.9998, 0.6455, 0.5501, 0.6564, 0.5495, 0.6564, 0.9993, 0.9328, 0.4994, 0.9328, 0.04958, 0.9438, 0.05011, 0.9438, 0.4999, 0.9438, 0.4999, 0.9438, 0.05011, 0.9564, 0.05011, 0.9564, 0.4999, 0.9564, 0.4999, 0.9564, 0.05011, 0.9674, 0.04958, 0.9674, 0.4994, 0.38, 0.4994, 0.38, 0.04957, 0.391, 0.0501, 0.391, 0.4999, 0.391, 0.4999, 0.391, 0.0501, 0.4036, 0.0501, 0.4036, 0.4999, 0.4036, 0.4999, 0.4036, 0.0501, 0.4146, 0.04958, 0.4146, 0.4994, 0.9674, 0.04958, 0.9564, 0.05011, 0.9522, 0.0001755, 0.9558, 1.907e-06, 0.7255, 0.4994, 0.7255, 0.04958, 0.7365, 0.0501, 0.7365, 0.4999, 0.7365, 0.4999, 0.7365, 0.0501, 0.7491, 0.0501, 0.7491, 0.4999, 0.1428, 0.5001, 0.1554, 0.5001, 0.1664, 0.5064, 0.1727, 0.5174, 0.1727, 0.53, 0.1664, 0.541, 0.1554, 0.5473, 0.1428, 0.5473, 0.1318, 0.541, 0.1255, 0.53, 0.1255, 0.5174, 0.1318, 0.5064, 0.1391, 0.6081, 0.1354, 0.6102, 0.1344, 0.6063, 0.1362, 0.6052, 0.9564, 0.05011, 0.9438, 0.05011, 0.948, 0.0001755, 0.9522, 0.0001755, 0.9438, 0.05011, 0.9328, 0.04958, 0.9444, 0.0, 0.948, 0.0001755, 0.6564, 0.5495, 0.6455, 0.5501, 0.6413, 0.5001, 0.6449, 0.4999, 0.7491, 0.0501, 0.7365, 0.0501, 0.7407, 0.0001736, 0.7449, 0.0001755, 0.7601, 0.04958, 0.7491, 0.0501, 0.7449, 0.0001755, 0.7485, 1.907e-06, 0.6455, 0.5501, 0.6328, 0.55, 0.6371, 0.5001, 0.6413, 0.5001, 0.7365, 0.0501, 0.7255, 0.04958, 0.7371, 0.0, 0.7407, 0.0001736, 0.6328, 0.55, 0.6219, 0.5495, 0.6334, 0.4999, 0.6371, 0.5001, 0.4146, 0.04958, 0.4036, 0.0501, 0.3994, 0.0001736, 0.403, 1.907e-06, 0.4036, 0.0501, 0.391, 0.0501, 0.3952, 0.0001736, 0.3994, 0.0001736, 0.391, 0.0501, 0.38, 0.04957, 0.3916, 0.0, 0.3952, 0.0001736, 0.1362, 0.6052, 0.1344, 0.6063, 0.1323, 0.6063, 0.1305, 0.6052, 0.1294, 0.6034, 0.1294, 0.6013, 0.1305, 0.5994, 0.1323, 0.5984, 0.1344, 0.5984, 0.1362, 0.5994, 0.1373, 0.6013, 0.1373, 0.6034, 0.1255, 0.6002, 0.1276, 0.5966, 0.1305, 0.5994, 0.1294, 0.6013, 0.1354, 0.5945, 0.1391, 0.5966, 0.1362, 0.5994, 0.1344, 0.5984, 0.1354, 0.6102, 0.1313, 0.6102, 0.1323, 0.6063, 0.1344, 0.6063, 0.1412, 0.6044, 0.1391, 0.6081, 0.1362, 0.6052, 0.1373, 0.6034, 0.1255, 0.6044, 0.1255, 0.6002, 0.1294, 0.6013, 0.1294, 0.6034, 0.1313, 0.5945, 0.1354, 0.5945, 0.1344, 0.5984, 0.1323, 0.5984, 0.1412, 0.6002, 0.1412, 0.6044, 0.1373, 0.6034, 0.1373, 0.6013, 0.1276, 0.6081, 0.1255, 0.6044, 0.1294, 0.6034, 0.1305, 0.6052, 0.1276, 0.5966, 0.1313, 0.5945, 0.1323, 0.5984, 0.1305, 0.5994, 0.1391, 0.5966, 0.1412, 0.6002, 0.1373, 0.6013, 0.1362, 0.5994, 0.1313, 0.6102, 0.1276, 0.6081, 0.1305, 0.6052, 0.1323, 0.6063, 0.0582, 0.5003, 0.0582, 0.04986, 0.06909, 0.04944, 0.06909, 0.4998, 0.1727, 0.9992, 0.1727, 0.5496, 0.1837, 0.5501, 0.1837, 0.9998, 0.1837, 0.9998, 0.1837, 0.5501, 0.1964, 0.5501, 0.1964, 0.9998, 0.1964, 0.9998, 0.1964, 0.5501, 0.2073, 0.5496, 0.2073, 0.9992, 0.2418, 0.9988, 0.2418, 0.5497, 0.2528, 0.5503, 0.2528, 0.9994, 0.2528, 0.9994, 0.2528, 0.5503, 0.2655, 0.5503, 0.2655, 0.9994, 0.2655, 0.9994, 0.2655, 0.5503, 0.2764, 0.5496, 0.2764, 0.9987, 0.1036, 0.4995, 0.1036, 0.04956, 0.1146, 0.05005, 0.1146, 0.5, 0.1146, 0.5, 0.1146, 0.05005, 0.1273, 0.05004, 0.1273, 0.5, 0.1273, 0.5, 0.1273, 0.05004, 0.1382, 0.04954, 0.1382, 0.4995, 0.2764, 0.5496, 0.2655, 0.5503, 0.2611, 0.5002, 0.2647, 0.4999, 0.03454, 0.4999, 0.03454, 0.04946, 0.04555, 0.04987, 0.04555, 0.5003, 0.04555, 0.5003, 0.04555, 0.04987, 0.0582, 0.04986, 0.0582, 0.5003, 0.3863, 0.6007, 0.3973, 0.5943, 0.4099, 0.5943, 0.4209, 0.6007, 0.4272, 0.6116, 0.4272, 0.6243, 0.4209, 0.6352, 0.4099, 0.6415, 0.3973, 0.6415, 0.3863, 0.6352, 0.38, 0.6243, 0.38, 0.6116, 0.07482, 0.6103, 0.07119, 0.6082, 0.07408, 0.6053, 0.07591, 0.6064, 0.2655, 0.5503, 0.2528, 0.5503, 0.2569, 0.5002, 0.2611, 0.5002, 0.2528, 0.5503, 0.2418, 0.5497, 0.2533, 0.5, 0.2569, 0.5002, 0.2073, 0.5496, 0.1964, 0.5501, 0.192, 0.5001, 0.1956, 0.4999, 0.0582, 0.04986, 0.04555, 0.04987, 0.04964, 0.0001431, 0.05383, 0.0001411, 0.06909, 0.04944, 0.0582, 0.04986, 0.05383, 0.0001411, 0.05744, 0.0, 0.1964, 0.5501, 0.1837, 0.5501, 0.1878, 0.5001, 0.192, 0.5001, 0.04555, 0.04987, 0.03454, 0.04946, 0.04599, 7.629e-06, 0.04964, 0.0001431, 0.1837, 0.5501, 0.1727, 0.5496, 0.1842, 0.5, 0.1878, 0.5001, 0.1382, 0.04954, 0.1273, 0.05004, 0.1229, 0.0001659, 0.1266, 0.0, 0.1273, 0.05004, 0.1146, 0.05005, 0.1187, 0.0001698, 0.1229, 0.0001659, 0.1146, 0.05005, 0.1036, 0.04956, 0.1151, 5.722e-06, 0.1187, 0.0001698, 0.07591, 0.6064, 0.07408, 0.6053, 0.07302, 0.6035, 0.07302, 0.6014, 0.07408, 0.5996, 0.07591, 0.5985, 0.07802, 0.5985, 0.07986, 0.5996, 0.08091, 0.6014, 0.08091, 0.6035, 0.07986, 0.6053, 0.07802, 0.6064, 0.07482, 0.5946, 0.07901, 0.5946, 0.07802, 0.5985, 0.07591, 0.5985, 0.08474, 0.6004, 0.08474, 0.6046, 0.08091, 0.6035, 0.08091, 0.6014, 0.07119, 0.6082, 0.06909, 0.6046, 0.07302, 0.6035, 0.07408, 0.6053, 0.07901, 0.6103, 0.07482, 0.6103, 0.07591, 0.6064, 0.07802, 0.6064, 0.07119, 0.5967, 0.07482, 0.5946, 0.07591, 0.5985, 0.07408, 0.5996, 0.08264, 0.5967, 0.08474, 0.6004, 0.08091, 0.6014, 0.07986, 0.5996, 0.08264, 0.6082, 0.07901, 0.6103, 0.07802, 0.6064, 0.07986, 0.6053, 0.06909, 0.6004, 0.07119, 0.5967, 0.07408, 0.5996, 0.07302, 0.6014, 0.07901, 0.5946, 0.08264, 0.5967, 0.07986, 0.5996, 0.07802, 0.5985, 0.08474, 0.6046, 0.08264, 0.6082, 0.07986, 0.6053, 0.08091, 0.6035, 0.06909, 0.6046, 0.06909, 0.6004, 0.07302, 0.6014, 0.07302, 0.6035, 0.5764, 0.4999, 0.5764, 0.0501, 0.5873, 0.04958, 0.5873, 0.4994, 0.9328, 0.9993, 0.9328, 0.5495, 0.9438, 0.55, 0.9438, 0.9998, 0.9438, 0.9998, 0.9438, 0.55, 0.9564, 0.55, 0.9564, 0.9998, 0.9564, 0.9998, 0.9564, 0.55, 0.9674, 0.5495, 0.9674, 0.9993, 0.8292, 0.4994, 0.8292, 0.04958, 0.8401, 0.05011, 0.8401, 0.4999, 0.8401, 0.4999, 0.8401, 0.05011, 0.8528, 0.05011, 0.8528, 0.4999, 0.8528, 0.4999, 0.8528, 0.05011, 0.8637, 0.04958, 0.8637, 0.4994, 0.1727, 0.4994, 0.1727, 0.04957, 0.1837, 0.0501, 0.1837, 0.4999, 0.1837, 0.4999, 0.1837, 0.0501, 0.1963, 0.0501, 0.1963, 0.4999, 0.1963, 0.4999, 0.1963, 0.0501, 0.2073, 0.04958, 0.2073, 0.4994, 0.8637, 0.04958, 0.8528, 0.05011, 0.8486, 0.0001755, 0.8522, 1.907e-06, 0.5528, 0.4994, 0.5528, 0.04958, 0.5637, 0.0501, 0.5637, 0.4999, 0.5637, 0.4999, 0.5637, 0.0501, 0.5764, 0.0501, 0.5764, 0.4999, 0.01727, 0.5005, 0.02992, 0.5005, 0.04087, 0.5068, 0.0472, 0.5177, 0.0472, 0.5304, 0.04087, 0.5413, 0.02992, 0.5477, 0.01727, 0.5477, 0.006323, 0.5413, 0.0, 0.5304, 0.0, 0.5177, 0.006323, 0.5068, 0.06909, 0.5102, 0.067, 0.5138, 0.06416, 0.511, 0.06522, 0.5092, 0.8528, 0.05011, 0.8401, 0.05011, 0.8444, 0.0001755, 0.8486, 0.0001755, 0.8401, 0.05011, 0.8292, 0.04958, 0.8407, 0.0, 0.8444, 0.0001755, 0.9674, 0.5495, 0.9564, 0.55, 0.9522, 0.5001, 0.9558, 0.4999, 0.5764, 0.0501, 0.5637, 0.0501, 0.568, 0.0001736, 0.5722, 0.0001755, 0.5873, 0.04958, 0.5764, 0.0501, 0.5722, 0.0001755, 0.5758, 1.907e-06, 0.9564, 0.55, 0.9438, 0.55, 0.948, 0.5001, 0.9522, 0.5001, 0.5637, 0.0501, 0.5528, 0.04958, 0.5643, 0.0, 0.568, 0.0001736, 0.9438, 0.55, 0.9328, 0.5495, 0.9444, 0.4999, 0.948, 0.5001, 0.2073, 0.04958, 0.1963, 0.0501, 0.1921, 0.0001736, 0.1957, 1.907e-06, 0.1963, 0.0501, 0.1837, 0.0501, 0.1879, 0.0001736, 0.1921, 0.0001736, 0.1837, 0.0501, 0.1727, 0.04957, 0.1843, 0.0, 0.1879, 0.0001736, 0.06522, 0.5092, 0.06416, 0.511, 0.06233, 0.512, 0.06021, 0.512, 0.05838, 0.511, 0.05732, 0.5092, 0.05732, 0.507, 0.05838, 0.5052, 0.06021, 0.5041, 0.06233, 0.5041, 0.06416, 0.5052, 0.06522, 0.507, 0.05344, 0.5102, 0.05344, 0.506, 0.05732, 0.507, 0.05732, 0.5092, 0.05917, 0.5003, 0.06336, 0.5003, 0.06233, 0.5041, 0.06021, 0.5041, 0.067, 0.5138, 0.06336, 0.5159, 0.06233, 0.512, 0.06416, 0.511, 0.06909, 0.506, 0.06909, 0.5102, 0.06522, 0.5092, 0.06522, 0.507, 0.05554, 0.5138, 0.05344, 0.5102, 0.05732, 0.5092, 0.05838, 0.511, 0.05554, 0.5024, 0.05917, 0.5003, 0.06021, 0.5041, 0.05838, 0.5052, 0.067, 0.5024, 0.06909, 0.506, 0.06522, 0.507, 0.06416, 0.5052, 0.05917, 0.5159, 0.05554, 0.5138, 0.05838, 0.511, 0.06021, 0.512, 0.05344, 0.506, 0.05554, 0.5024, 0.05838, 0.5052, 0.05732, 0.507, 0.06336, 0.5003, 0.067, 0.5024, 0.06416, 0.5052, 0.06233, 0.5041, 0.06336, 0.5159, 0.05917, 0.5159, 0.06021, 0.512, 0.06233, 0.512, 0.09283, 0.5002, 0.09283, 0.0499, 0.1036, 0.04945, 0.1036, 0.4998, 0.7946, 0.5004, 0.7946, 0.9504, 0.7835, 0.9499, 0.7835, 0.4999, 0.7835, 0.4999, 0.7835, 0.9499, 0.7709, 0.95, 0.7709, 0.5, 0.7709, 0.5, 0.7709, 0.95, 0.7601, 0.9505, 0.7601, 0.5005, 0.3109, 0.9989, 0.3109, 0.5497, 0.322, 0.5503, 0.322, 0.9995, 0.322, 0.9995, 0.322, 0.5503, 0.3347, 0.5502, 0.3347, 0.9995, 0.3347, 0.9995, 0.3347, 0.5502, 0.3455, 0.5496, 0.3455, 0.9988, 0.2073, 0.9992, 0.2073, 0.5496, 0.2184, 0.5501, 0.2184, 0.9998, 0.2184, 0.9998, 0.2184, 0.5501, 0.231, 0.5501, 0.231, 0.9997, 0.231, 0.9997, 0.231, 0.5501, 0.2418, 0.5495, 0.2418, 0.9992, 0.3455, 0.5496, 0.3347, 0.5502, 0.33, 0.5002, 0.3336, 0.4999, 0.06909, 0.4998, 0.06909, 0.0495, 0.08019, 0.04992, 0.08019, 0.5002, 0.08019, 0.5002, 0.08019, 0.04992, 0.09283, 0.0499, 0.09283, 0.5002, 7.153e-07, 0.5776, 0.0, 0.5649, 0.006322, 0.554, 0.01727, 0.5477, 0.02992, 0.5477, 0.04087, 0.554, 0.04719, 0.5649, 0.04719, 0.5776, 0.04087, 0.5885, 0.02992, 0.5948, 0.01727, 0.5948, 0.006324, 0.5885, 0.1568, 0.6044, 0.1568, 0.6002, 0.1607, 0.6013, 0.1607, 0.6034, 0.3347, 0.5502, 0.322, 0.5503, 0.3259, 0.5002, 0.33, 0.5002, 0.322, 0.5503, 0.3109, 0.5497, 0.3222, 0.5, 0.3259, 0.5002, 0.7601, 0.9505, 0.7709, 0.95, 0.7755, 0.9998, 0.7719, 1.0, 0.09283, 0.0499, 0.08019, 0.04992, 0.08404, 0.0001564, 0.08823, 0.0001507, 0.1036, 0.04945, 0.09283, 0.0499, 0.08823, 0.0001507, 0.09181, 0.0, 0.7709, 0.95, 0.7835, 0.9499, 0.7797, 0.9998, 0.7755, 0.9998, 0.08019, 0.04992, 0.06909, 0.0495, 0.08036, 1.907e-05, 0.08404, 0.0001564, 0.7835, 0.9499, 0.7946, 0.9504, 0.7834, 1.0, 0.7797, 0.9998, 0.2418, 0.5495, 0.231, 0.5501, 0.2264, 0.5001, 0.23, 0.4999, 0.231, 0.5501, 0.2184, 0.5501, 0.2222, 0.5001, 0.2264, 0.5001, 0.2184, 0.5501, 0.2073, 0.5496, 0.2185, 0.5, 0.2222, 0.5001, 0.1607, 0.6034, 0.1607, 0.6013, 0.1618, 0.5995, 0.1636, 0.5984, 0.1658, 0.5984, 0.1676, 0.5995, 0.1686, 0.6013, 0.1686, 0.6034, 0.1676, 0.6052, 0.1658, 0.6063, 0.1636, 0.6063, 0.1618, 0.6052, 0.1704, 0.5966, 0.1725, 0.6002, 0.1686, 0.6013, 0.1676, 0.5995, 0.1704, 0.6081, 0.1667, 0.6102, 0.1658, 0.6063, 0.1676, 0.6052, 0.1568, 0.6002, 0.1589, 0.5966, 0.1618, 0.5995, 0.1607, 0.6013, 0.1589, 0.6081, 0.1568, 0.6044, 0.1607, 0.6034, 0.1618, 0.6052, 0.1667, 0.5945, 0.1704, 0.5966, 0.1676, 0.5995, 0.1658, 0.5984, 0.1725, 0.6044, 0.1704, 0.6081, 0.1676, 0.6052, 0.1686, 0.6034, 0.1626, 0.6102, 0.1589, 0.6081, 0.1618, 0.6052, 0.1636, 0.6063, 0.1626, 0.5945, 0.1667, 0.5945, 0.1658, 0.5984, 0.1636, 0.5984, 0.1725, 0.6002, 0.1725, 0.6044, 0.1686, 0.6034, 0.1686, 0.6013, 0.1667, 0.6102, 0.1626, 0.6102, 0.1636, 0.6063, 0.1658, 0.6063, 0.1589, 0.5966, 0.1626, 0.5945, 0.1636, 0.5984, 0.1618, 0.5995])
me_cylinder_002.use_remesh_fix_poles = True
me_cylinder_002.use_remesh_preserve_attributes = False
me_cylinder_002.update()

# ---- objects
ob_cylinder_001 = bpy.data.objects.new('Cylinder.001', me_cylinder_002)

# ---- transforms, parenting, visibility, modifiers, constraints
ob_cylinder_001.location = (0.0, 0.0, 0.0)
ob_cylinder_001.scale = (0.2264, 0.2264, 0.2264)
_m = ob_cylinder_001.modifiers.new('Auto Smooth', 'NODES')
_m.node_group = ng_auto_smooth
_gi = [s.identifier for s in ng_auto_smooth.interface.items_tree if s.item_type == 'SOCKET' and s.in_out == 'INPUT']
_m[_gi[1]] = 0.6999  # Angle

# ---- collection membership
col_collection.objects.link(ob_cylinder_001)

# ---- scene / render settings (as saved in the file)
scene.frame_start = 1; scene.frame_end = 250; scene.frame_set(1)
scene.render.engine = 'BLENDER_EEVEE_NEXT'
scene.cycles.sampling_pattern = 'TABULATED_SOBOL'
scene.cycles.use_light_tree = False
scene.view_settings.view_transform = 'Filmic'
bpy.context.view_layer.update()

# ---- added for rendering (the .blend has no active camera and no usable light): camera, sun
cam_auto = bpy.data.cameras.new('AutoCamera')
cam_auto.lens = 50.0
cam_auto.sensor_width = 36.0
cam_auto.clip_end = 1000.0
ob_auto_camera = bpy.data.objects.new('AutoCamera', cam_auto)
scene.collection.objects.link(ob_auto_camera)
ob_auto_camera.location = (6.34336, -7.49384, 7.07827)
ob_auto_camera.rotation_euler = (1.09748, -7.21219e-08, 0.694738)
scene.camera = ob_auto_camera
light_auto_sun = bpy.data.lights.new('AutoSun', 'SUN')
light_auto_sun.energy = 3.0
light_auto_sun.angle = 0.0523599
ob_auto_sun = bpy.data.objects.new('AutoSun', light_auto_sun)
scene.collection.objects.link(ob_auto_sun)
ob_auto_sun.rotation_euler = (0.872665, 0.174533, 0.523599)
bpy.context.view_layer.update()
